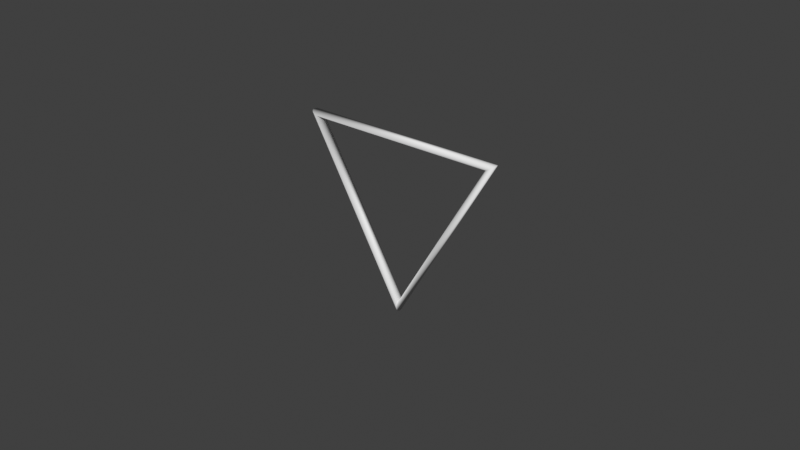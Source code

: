 # Source: Repeating_Code_for_loops.blend  (saved by Blender 3.0.42; exported with 4.5.12 LTS)
import bpy
from mathutils import Matrix  # noqa: F401  (used for matrix-valued properties, if any)

bpy.ops.wm.read_factory_settings(use_empty=True)
scene = bpy.context.scene
scene.name = 'Scene'

# ---- collections
col_collection = bpy.data.collections.new('Collection'); scene.collection.children.link(col_collection)

# ---- world
world_world = bpy.data.worlds.new('World'); scene.world = world_world
world_world.use_nodes = True; world_world.node_tree.nodes.clear()
_N = world_world.node_tree.nodes; _L = world_world.node_tree.links
n0 = _N.new('ShaderNodeOutputWorld'); n0.name = 'World Output'; n0.location = (300, 300)
n1 = _N.new('ShaderNodeBackground'); n1.name = 'Background'; n1.location = (10, 300)
n1.inputs[0].default_value = (0.05088, 0.05088, 0.05088, 1.0)
_L.new(n1.outputs[0], n0.inputs[0])
n0.is_active_output = True
world_world.color = (0.05088, 0.05088, 0.05088)
world_world.use_sun_shadow = False
world_world.sun_shadow_jitter_overblur = 0.0

# ---- curves / text
cu_circle_003 = bpy.data.curves.new('Circle.003', 'CURVE')
cu_circle_003.dimensions = '3D'
_sp = cu_circle_003.splines.new('POLY'); _sp.points.add(2)
_sp.points.foreach_set('co', [0.0, 1.0, 0.0, 0.0, 0.866, -0.5, 0.0, 0.0, -0.866, -0.5, 0.0, 0.0])
_sp.order_v = 0
_sp.resolution_v = 0
_sp.use_cyclic_u = True
cu_circle_003.bevel_resolution = 16
cu_circle_003.bevel_depth = 0.05
cu_circle_003.fill_mode = 'FULL'

# ---- objects
ob_circle = bpy.data.objects.new('Circle', cu_circle_003)

# ---- transforms, parenting, visibility, modifiers, constraints
ob_circle.location = (1.097, -1.115, 0.4973)
ob_circle.rotation_euler = (-1.571, 0.0, 0.0)

# ---- collection membership
col_collection.objects.link(ob_circle)

# ---- scene / render settings (as saved in the file)
scene.frame_start = 1; scene.frame_end = 250; scene.frame_set(237)
scene.render.engine = 'BLENDER_EEVEE_NEXT'
scene.cycles.sampling_pattern = 'TABULATED_SOBOL'
scene.cycles.use_light_tree = False
scene.view_settings.view_transform = 'Standard'
bpy.context.view_layer.update()

# ---- added for rendering (the .blend has no active camera and no usable light): camera, sun
cam_auto = bpy.data.cameras.new('AutoCamera')
cam_auto.lens = 50.0
cam_auto.sensor_width = 36.0
cam_auto.clip_end = 1000.0
ob_auto_camera = bpy.data.objects.new('AutoCamera', cam_auto)
scene.collection.objects.link(ob_auto_camera)
ob_auto_camera.location = (6.18017, -7.21466, 4.31349)
ob_auto_camera.rotation_euler = (1.09748, -7.21219e-08, 0.694738)
scene.camera = ob_auto_camera
light_auto_sun = bpy.data.lights.new('AutoSun', 'SUN')
light_auto_sun.energy = 3.0
light_auto_sun.angle = 0.0523599
ob_auto_sun = bpy.data.objects.new('AutoSun', light_auto_sun)
scene.collection.objects.link(ob_auto_sun)
ob_auto_sun.rotation_euler = (0.872665, 0.174533, 0.523599)
bpy.context.view_layer.update()
